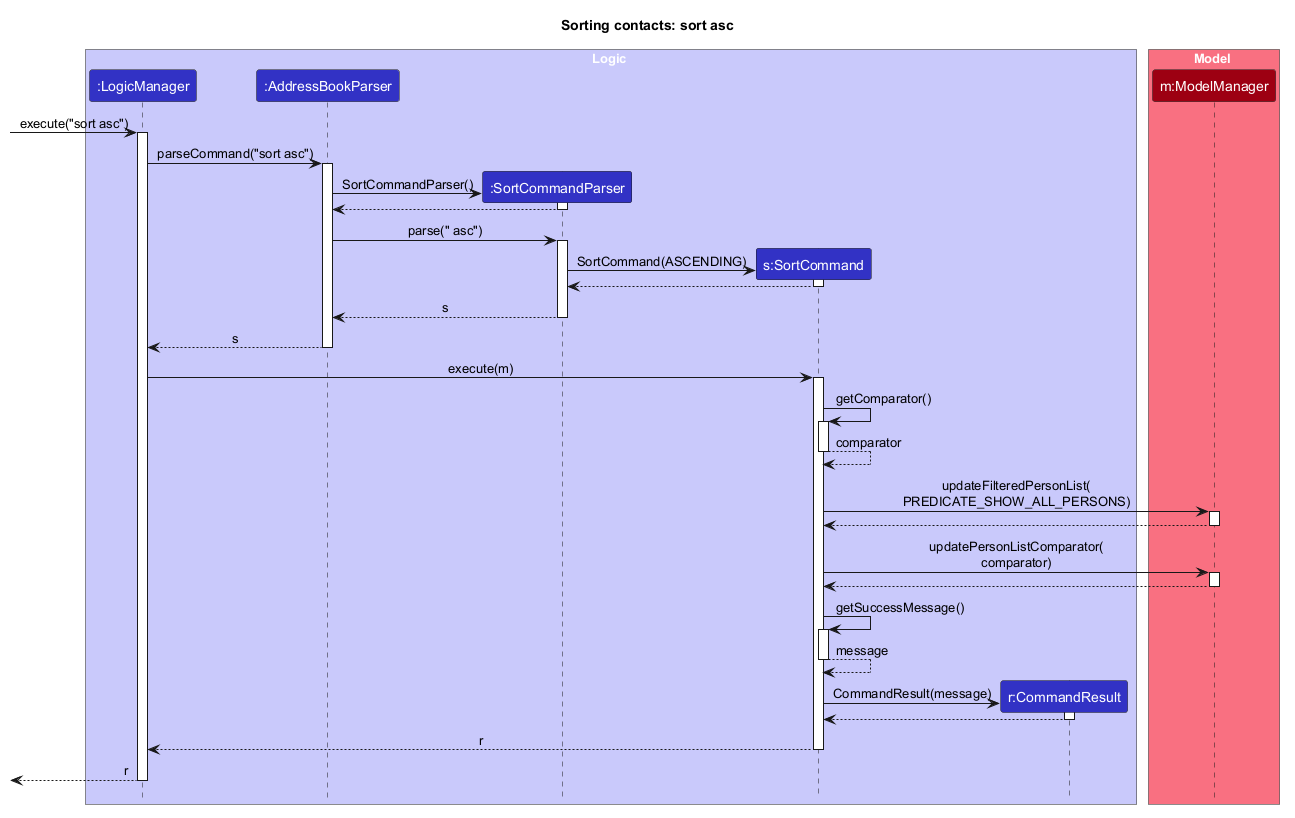

The diagram above was rendered by PlantUML. Its source (embedded in the PNG):
@startuml
!include style.puml

skinparam ArrowFontStyle plain
skinparam sequenceMessageAlign center
hide footbox

title Sorting contacts: sort asc

box Logic LOGIC_COLOR_T1
participant ":LogicManager" as LogicManager LOGIC_COLOR
participant ":AddressBookParser" as AddressBookParser LOGIC_COLOR
participant ":SortCommandParser" as SortCommandParser LOGIC_COLOR
participant "s:SortCommand" as SortCommand LOGIC_COLOR
participant "r:CommandResult" as CommandResult LOGIC_COLOR
end box

box Model MODEL_COLOR_T1
participant "m:ModelManager" as Model MODEL_COLOR
end box

[-> LogicManager : execute("sort asc")
activate LogicManager

LogicManager -> AddressBookParser : parseCommand("sort asc")
activate AddressBookParser

create SortCommandParser
AddressBookParser -> SortCommandParser : SortCommandParser()
activate SortCommandParser
SortCommandParser --> AddressBookParser
deactivate SortCommandParser

AddressBookParser -> SortCommandParser : parse(" asc")
activate SortCommandParser

create SortCommand
SortCommandParser -> SortCommand : SortCommand(ASCENDING)
activate SortCommand
SortCommand --> SortCommandParser
deactivate SortCommand

SortCommandParser --> AddressBookParser : s
deactivate SortCommandParser

AddressBookParser --> LogicManager : s
deactivate AddressBookParser

LogicManager -> SortCommand : execute(m)
activate SortCommand

SortCommand -> SortCommand : getComparator()
activate SortCommand
SortCommand --> SortCommand : comparator
deactivate SortCommand

SortCommand -> Model : updateFilteredPersonList(\nPREDICATE_SHOW_ALL_PERSONS)
activate Model
Model --> SortCommand
deactivate Model

SortCommand -> Model : updatePersonListComparator(\ncomparator)
activate Model
Model --> SortCommand
deactivate Model

SortCommand -> SortCommand : getSuccessMessage()
activate SortCommand
SortCommand --> SortCommand : message
deactivate SortCommand

create CommandResult
SortCommand -> CommandResult : CommandResult(message)
activate CommandResult
CommandResult --> SortCommand
deactivate CommandResult

SortCommand --> LogicManager : r
deactivate SortCommand

[<-- LogicManager : r
deactivate LogicManager

@enduml